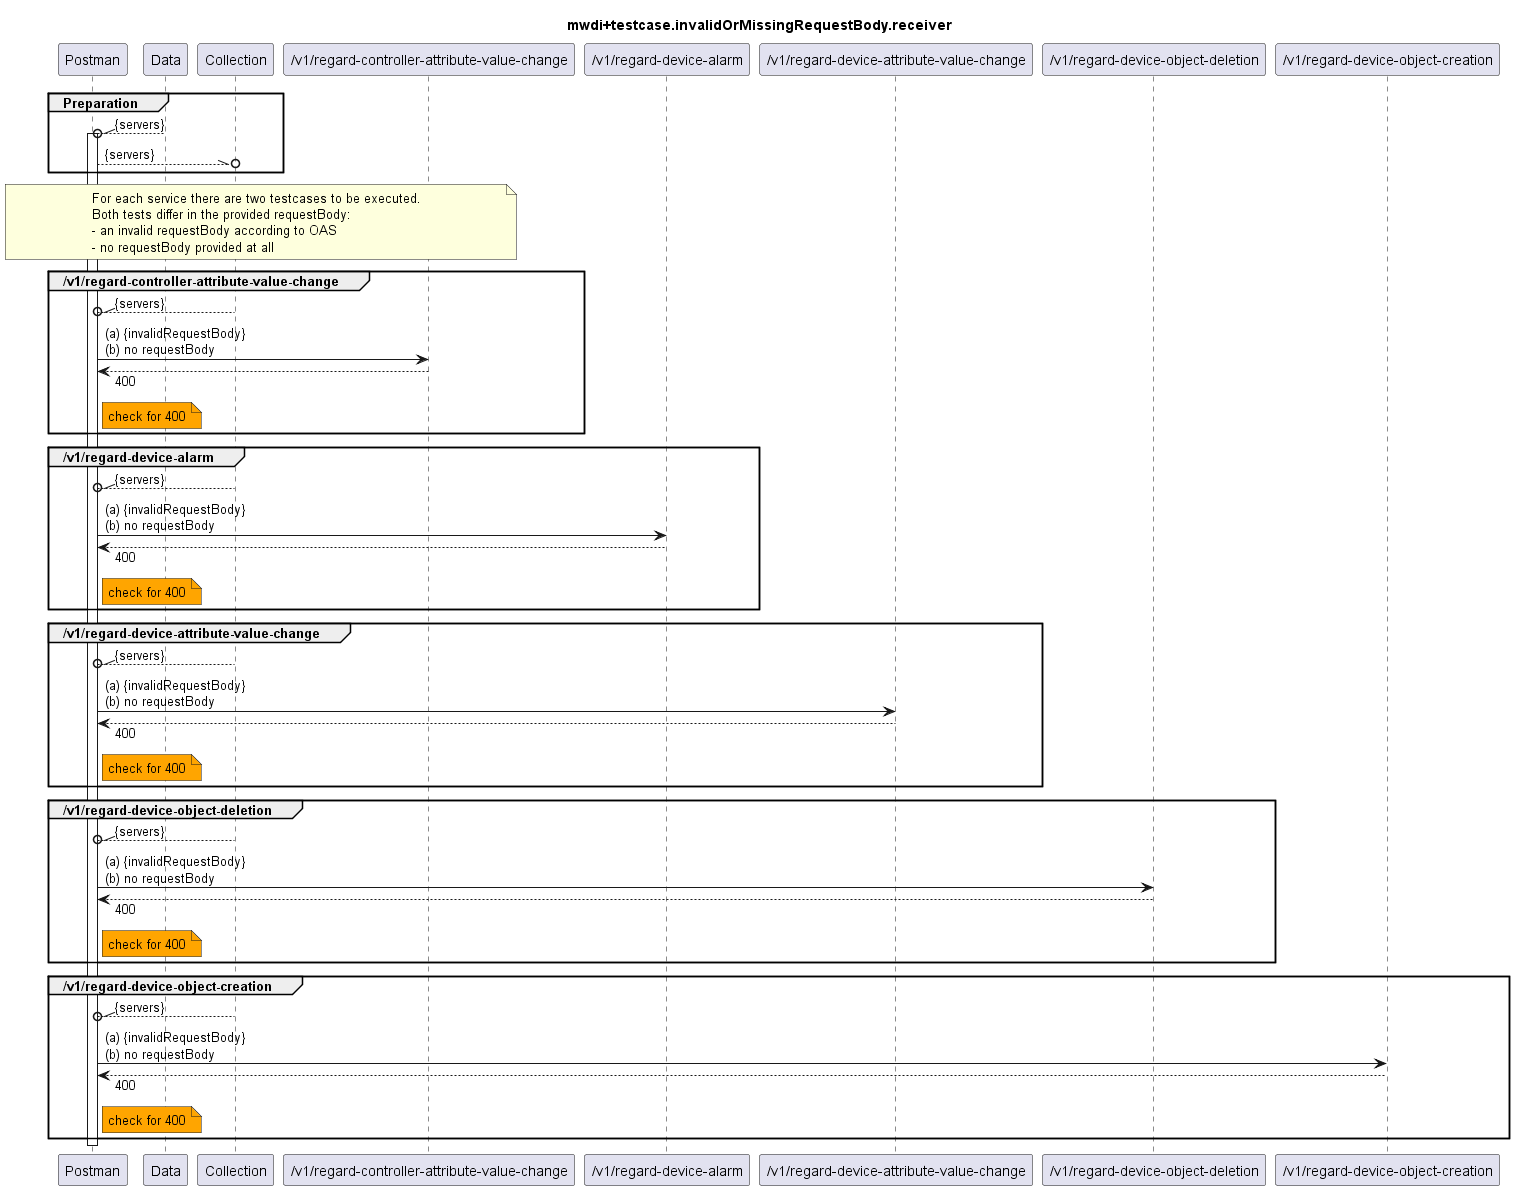

The diagram above was rendered by PlantUML. Its source (embedded in the PNG):
@startuml mwdi+diagram.invalidOrMissingRequestBody.receiver
skinparam responseMessageBelowArrow true

title
mwdi+testcase.invalidOrMissingRequestBody.receiver
end title

participant "Postman" as Postman
participant "Data" as Data
participant "Collection" as Collection

participant "/v1/regard-controller-attribute-value-change" as RCAVC
participant "/v1/regard-device-alarm" as RDA
participant "/v1/regard-device-attribute-value-change" as RDAVC
participant "/v1/regard-device-object-deletion" as RDOD
participant "/v1/regard-device-object-creation" as RDOC

group Preparation
  Data --\\o Postman : {servers}
  activate Postman
  Postman --\\o Collection : {servers}
end

note over Postman, RCAVC
  For each service there are two testcases to be executed.
  Both tests differ in the provided requestBody:
  - an invalid requestBody according to OAS
  - no requestBody provided at all
end note


group /v1/regard-controller-attribute-value-change
  Collection --\\o Postman : {servers}
  Postman -> RCAVC : (a) {invalidRequestBody} \n(b) no requestBody
  Postman <-- RCAVC : 400
  note right Postman #Orange
    check for 400
  end note
end

group /v1/regard-device-alarm
  Collection --\\o Postman : {servers}
  Postman -> RDA : (a) {invalidRequestBody} \n(b) no requestBody
  Postman <-- RDA : 400
  note right Postman #Orange
    check for 400
  end note
end

group /v1/regard-device-attribute-value-change
  Collection --\\o Postman : {servers}
  Postman -> RDAVC : (a) {invalidRequestBody} \n(b) no requestBody
  Postman <-- RDAVC : 400
  note right Postman #Orange
    check for 400
  end note
end

group /v1/regard-device-object-deletion
  Collection --\\o Postman : {servers}
  Postman -> RDOD : (a) {invalidRequestBody} \n(b) no requestBody
  Postman <-- RDOD : 400
  note right Postman #Orange
    check for 400
  end note
end

group /v1/regard-device-object-creation
  Collection --\\o Postman : {servers}
  Postman -> RDOC : (a) {invalidRequestBody} \n(b) no requestBody
  Postman <-- RDOC : 400
  note right Postman #Orange
    check for 400
  end note
end

deactivate Postman

@enduml